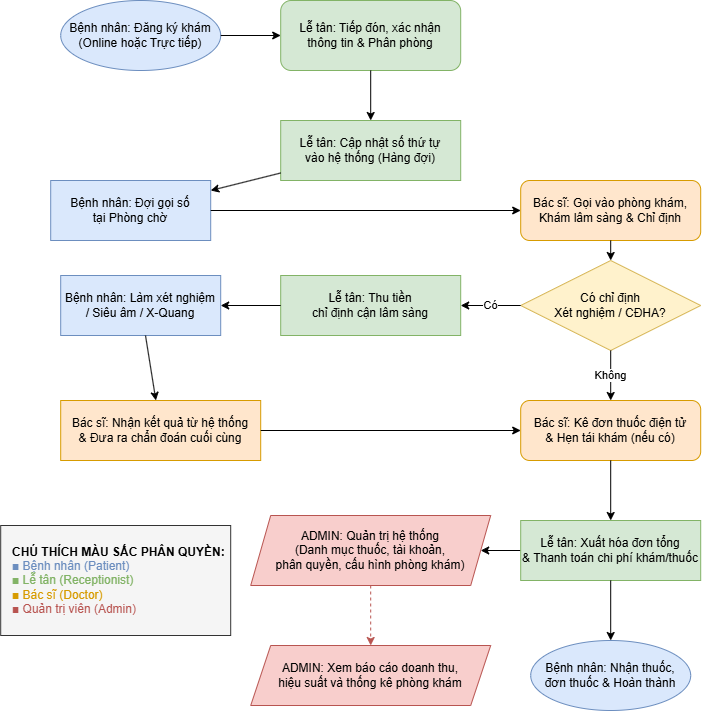

The diagram above was exported from draw.io. Its source (the exported page's mxGraphModel, read from the mxfile embedded in the PNG):
<mxGraphModel dx="1433" dy="788" grid="1" gridSize="10" guides="1" tooltips="1" connect="1" arrows="1" fold="1" page="1" pageScale="1" pageWidth="827" pageHeight="1169" math="0" shadow="0">
  <root>
    <mxCell id="0" />
    <mxCell id="1" parent="0" />
    <mxCell id="P_START" parent="1" style="ellipse;whiteSpace=wrap;html=1;fillColor=#dae8fc;strokeColor=#6c8ebf;fontWeight=bold;" value="Bệnh nhân: Đăng ký khám&#10;(Online hoặc Trực tiếp)" vertex="1">
      <mxGeometry height="70" width="160" x="60" y="40" as="geometry" />
    </mxCell>
    <mxCell id="R_RECEIVE" parent="1" style="rounded=1;whiteSpace=wrap;html=1;fillColor=#d5e8d4;strokeColor=#82b366;" value="Lễ tân: Tiếp đón, xác nhận&#10;thông tin &amp; Phân phòng" vertex="1">
      <mxGeometry height="70" width="180" x="280" y="40" as="geometry" />
    </mxCell>
    <mxCell id="FLOW_1" edge="1" parent="1" source="P_START" target="R_RECEIVE">
      <mxGeometry relative="1" as="geometry" />
    </mxCell>
    <mxCell id="R_QUEUE" parent="1" style="rounded=0;whiteSpace=wrap;html=1;fillColor=#d5e8d4;strokeColor=#82b366;" value="Lễ tân: Cập nhật số thứ tự&#10;vào hệ thống (Hàng đợi)" vertex="1">
      <mxGeometry height="60" width="180" x="280" y="160" as="geometry" />
    </mxCell>
    <mxCell id="FLOW_2" edge="1" parent="1" source="R_RECEIVE" target="R_QUEUE">
      <mxGeometry relative="1" as="geometry" />
    </mxCell>
    <mxCell id="P_WAIT" parent="1" style="rounded=0;whiteSpace=wrap;html=1;fillColor=#dae8fc;strokeColor=#6c8ebf;" value="Bệnh nhân: Đợi gọi số&#10;tại Phòng chờ" vertex="1">
      <mxGeometry height="60" width="160" x="50" y="220" as="geometry" />
    </mxCell>
    <mxCell id="FLOW_3" edge="1" parent="1" source="R_QUEUE" target="P_WAIT">
      <mxGeometry relative="1" as="geometry" />
    </mxCell>
    <mxCell id="D_EXAM" parent="1" style="rounded=1;whiteSpace=wrap;html=1;fillColor=#ffe6cc;strokeColor=#d79b00;" value="Bác sĩ: Gọi vào phòng khám,&#10;Khám lâm sàng &amp; Chỉ định" vertex="1">
      <mxGeometry height="60" width="180" x="520" y="220" as="geometry" />
    </mxCell>
    <mxCell id="FLOW_4" edge="1" parent="1" source="P_WAIT" target="D_EXAM">
      <mxGeometry relative="1" as="geometry" />
    </mxCell>
    <mxCell id="D_DECISION" parent="1" style="rhombus;whiteSpace=wrap;html=1;fillColor=#fff2cc;strokeColor=#d6b656;" value="Có chỉ định&#10;Xét nghiệm / CĐHA?" vertex="1">
      <mxGeometry height="90" width="180" x="520" y="300" as="geometry" />
    </mxCell>
    <mxCell id="FLOW_5" edge="1" parent="1" source="D_EXAM" target="D_DECISION">
      <mxGeometry relative="1" as="geometry" />
    </mxCell>
    <mxCell id="R_BILL_TEST" parent="1" style="rounded=0;whiteSpace=wrap;html=1;fillColor=#d5e8d4;strokeColor=#82b366;" value="Lễ tân: Thu tiền&#10;chỉ định cận lâm sàng" vertex="1">
      <mxGeometry height="60" width="180" x="280" y="315" as="geometry" />
    </mxCell>
    <mxCell id="FLOW_YES" edge="1" parent="1" source="D_DECISION" style="edgeStyle=orthogonalEdgeStyle;rounded=0;orthogonalLoop=1;jettySize=auto;html=1;" target="R_BILL_TEST" value="Có">
      <mxGeometry relative="1" as="geometry" />
    </mxCell>
    <mxCell id="P_TEST" parent="1" style="rounded=0;whiteSpace=wrap;html=1;fillColor=#dae8fc;strokeColor=#6c8ebf;" value="Bệnh nhân: Làm xét nghiệm&#10;/ Siêu âm / X-Quang" vertex="1">
      <mxGeometry height="60" width="160" x="60" y="315" as="geometry" />
    </mxCell>
    <mxCell id="FLOW_6" edge="1" parent="1" source="R_BILL_TEST" target="P_TEST">
      <mxGeometry relative="1" as="geometry" />
    </mxCell>
    <mxCell id="D_REVIEW" parent="1" style="rounded=0;whiteSpace=wrap;html=1;fillColor=#ffe6cc;strokeColor=#d79b00;" value="Bác sĩ: Nhận kết quả từ hệ thống&#10;&amp; Đưa ra chẩn đoán cuối cùng" vertex="1">
      <mxGeometry height="60" width="200" x="60" y="440" as="geometry" />
    </mxCell>
    <mxCell id="FLOW_7" edge="1" parent="1" source="P_TEST" target="D_REVIEW">
      <mxGeometry relative="1" as="geometry" />
    </mxCell>
    <mxCell id="D_PRESCRIPTION" parent="1" style="rounded=1;whiteSpace=wrap;html=1;fillColor=#ffe6cc;strokeColor=#d79b00;" value="Bác sĩ: Kê đơn thuốc điện tử&#10;&amp; Hẹn tái khám (nếu có)" vertex="1">
      <mxGeometry height="60" width="180" x="520" y="440" as="geometry" />
    </mxCell>
    <mxCell id="FLOW_NO" edge="1" parent="1" source="D_DECISION" style="edgeStyle=orthogonalEdgeStyle;rounded=0;orthogonalLoop=1;jettySize=auto;html=1;" target="D_PRESCRIPTION" value="Không">
      <mxGeometry relative="1" as="geometry" />
    </mxCell>
    <mxCell id="FLOW_8" edge="1" parent="1" source="D_REVIEW" target="D_PRESCRIPTION">
      <mxGeometry relative="1" as="geometry" />
    </mxCell>
    <mxCell id="Q4qRzqRqXbXEvhQEjubP-3" edge="1" parent="1" source="R_FINAL_BILL" style="edgeStyle=orthogonalEdgeStyle;rounded=0;orthogonalLoop=1;jettySize=auto;html=1;" target="A_MANAGE" value="">
      <mxGeometry relative="1" as="geometry" />
    </mxCell>
    <mxCell id="R_FINAL_BILL" parent="1" style="rounded=0;whiteSpace=wrap;html=1;fillColor=#d5e8d4;strokeColor=#82b366;" value="Lễ tân: Xuất hóa đơn tổng&#10;&amp; Thanh toán chi phí khám/thuốc" vertex="1">
      <mxGeometry height="60" width="180" x="520" y="560" as="geometry" />
    </mxCell>
    <mxCell id="FLOW_9" edge="1" parent="1" source="D_PRESCRIPTION" target="R_FINAL_BILL">
      <mxGeometry relative="1" as="geometry" />
    </mxCell>
    <mxCell id="P_END" parent="1" style="ellipse;whiteSpace=wrap;html=1;fillColor=#dae8fc;strokeColor=#6c8ebf;fontWeight=bold;" value="Bệnh nhân: Nhận thuốc,&#10;đơn thuốc &amp; Hoàn thành" vertex="1">
      <mxGeometry height="70" width="160" x="530" y="680" as="geometry" />
    </mxCell>
    <mxCell id="FLOW_10" edge="1" parent="1" source="R_FINAL_BILL" target="P_END">
      <mxGeometry relative="1" as="geometry" />
    </mxCell>
    <mxCell id="A_MANAGE" parent="1" style="shape=parallelogram;perimeter=parallelogramPerimeter;whiteSpace=wrap;html=1;fixedSize=1;fillColor=#f8cecc;strokeColor=#b85450;fontWeight=bold;" value="ADMIN: Quản trị hệ thống&#10;(Danh mục thuốc, tài khoản,&#10;phân quyền, cấu hình phòng khám)" vertex="1">
      <mxGeometry height="70" width="240" x="250" y="555" as="geometry" />
    </mxCell>
    <mxCell id="A_REPORT" parent="1" style="shape=parallelogram;perimeter=parallelogramPerimeter;whiteSpace=wrap;html=1;fixedSize=1;fillColor=#f8cecc;strokeColor=#b85450;fontWeight=bold;" value="ADMIN: Xem báo cáo doanh thu,&#10;hiệu suất và thống kê phòng khám" vertex="1">
      <mxGeometry height="60" width="240" x="250" y="685" as="geometry" />
    </mxCell>
    <mxCell id="FLOW_ADMIN_1" edge="1" parent="1" source="A_MANAGE" style="dashed=1;strokeColor=#b85450;" target="A_REPORT">
      <mxGeometry relative="1" as="geometry" />
    </mxCell>
    <mxCell id="LEGEND" parent="1" style="text;html=1;align=left;verticalAlign=middle;resizable=1;points=[];tonofill=0;strokeColor=#333333;fillColor=#f5f5f5;spacingLeft=10;movable=1;rotatable=1;deletable=1;editable=1;locked=0;connectable=1;" value="&lt;b&gt;CHÚ THÍCH MÀU SẮC PHÂN QUYỀN:&lt;/b&gt;&lt;br&gt;&lt;font color=&quot;#6c8ebf&quot;&gt;■ Bệnh nhân (Patient)&lt;/font&gt;&lt;br&gt;&lt;font color=&quot;#82b366&quot;&gt;■ Lễ tân (Receptionist)&lt;/font&gt;&lt;br&gt;&lt;font color=&quot;#d79b00&quot;&gt;■ Bác sĩ (Doctor)&lt;/font&gt;&lt;br&gt;&lt;font color=&quot;#b85450&quot;&gt;■ Quản trị viên (Admin)&lt;/font&gt;" vertex="1">
      <mxGeometry height="110" width="230" y="565" as="geometry" />
    </mxCell>
  </root>
</mxGraphModel>